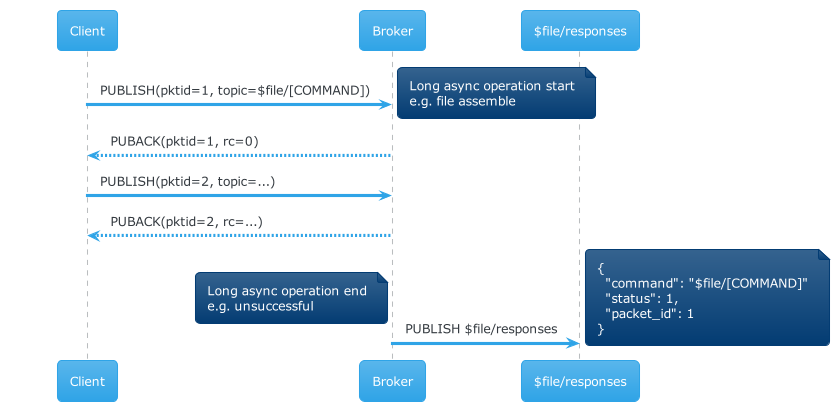

The diagram above was rendered by PlantUML. Its source (embedded in the PNG):
@startuml
!theme cerulean
Client -> Broker: PUBLISH(pktid=1, topic=$file/[COMMAND])
note right
Long async operation start
e.g. file assemble
end note
Broker --> Client: PUBACK(pktid=1, rc=0)
Client -> Broker: PUBLISH(pktid=2, topic=...)
Broker --> Client: PUBACK(pktid=2, rc=...)
Broker -> "$file/responses": PUBLISH $file/responses
note left
Long async operation end
e.g. unsuccessful
end note
note right
{
  "command": "$file/[COMMAND]"
  "status": 1,
  "packet_id": 1
}
end note
@enduml